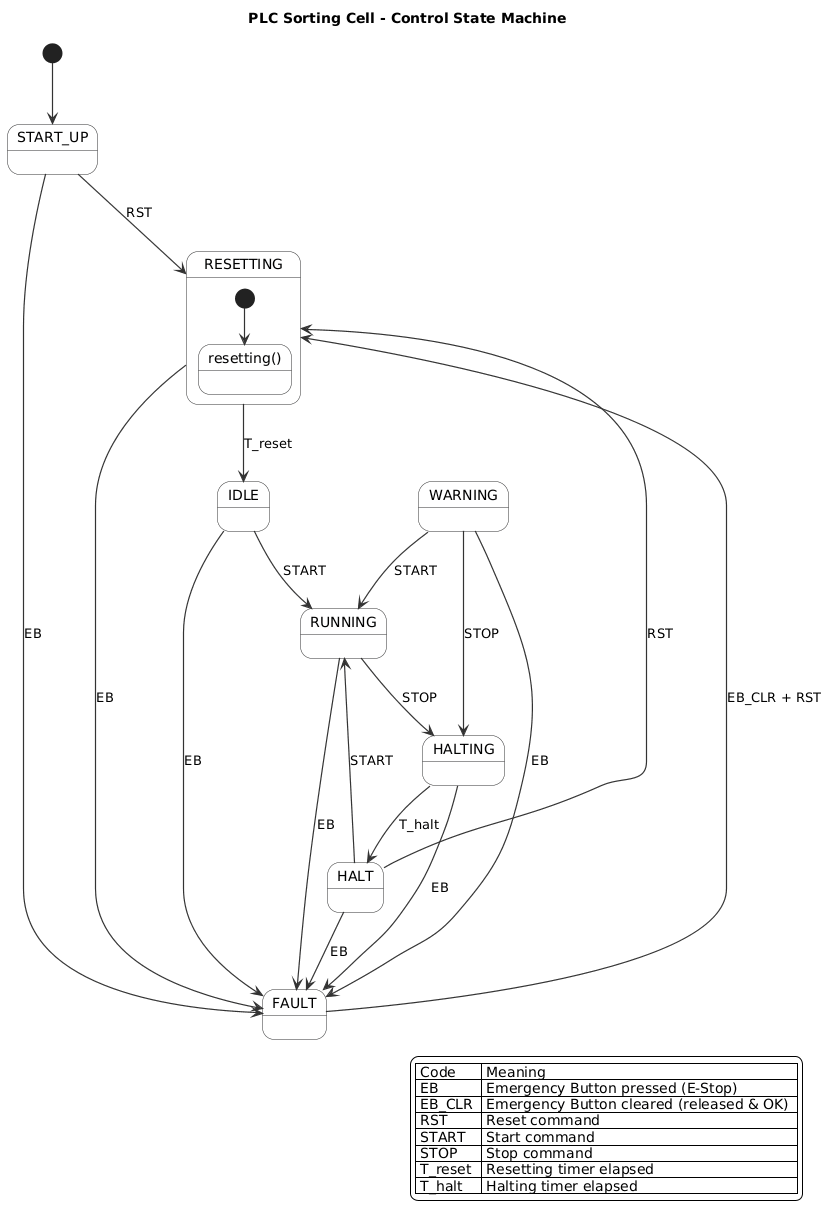

The diagram above was rendered by PlantUML. Its source (embedded in the PNG):
@startuml
skinparam backgroundColor white
skinparam state {
  FontName Consolas
  FontSize 14
  BorderColor #333333
  BackgroundColor #F9FAFB
  RoundCorner 12
}
skinparam ArrowColor #333333
skinparam ArrowThickness 1.2
skinparam DefaultTextAlignment center

title PLC Sorting Cell - Control State Machine

[*] --> START_UP

START_UP   --> RESETTING : RST
RESETTING  --> IDLE      : T_reset
IDLE       --> RUNNING   : START

RUNNING --> HALTING  : STOP
WARNING --> HALTING  : STOP
HALTING --> HALT     : T_halt
HALT    --> RUNNING  : START
HALT    --> RESETTING: RST
WARNING --> RUNNING  : START

START_UP  --> FAULT : EB
RESETTING --> FAULT : EB
IDLE      --> FAULT : EB
RUNNING   --> FAULT : EB
HALTING   --> FAULT : EB
HALT      --> FAULT : EB
WARNING   --> FAULT : EB

FAULT --> RESETTING : EB_CLR + RST

' --- Composite state with a declared sub-state
state RESETTING {
  [*] --> do_reset
  state "resetting()" as do_reset
}

' -------- Legend --------
legend right
| Code    | Meaning                                   |
| EB      | Emergency Button pressed (E-Stop)         |
| EB_CLR  | Emergency Button cleared (released & OK)  |
| RST     | Reset command                             |
| START   | Start command                             |
| STOP    | Stop command                              |
| T_reset | Resetting timer elapsed                   |
| T_halt  | Halting timer elapsed                     |
endlegend
@enduml